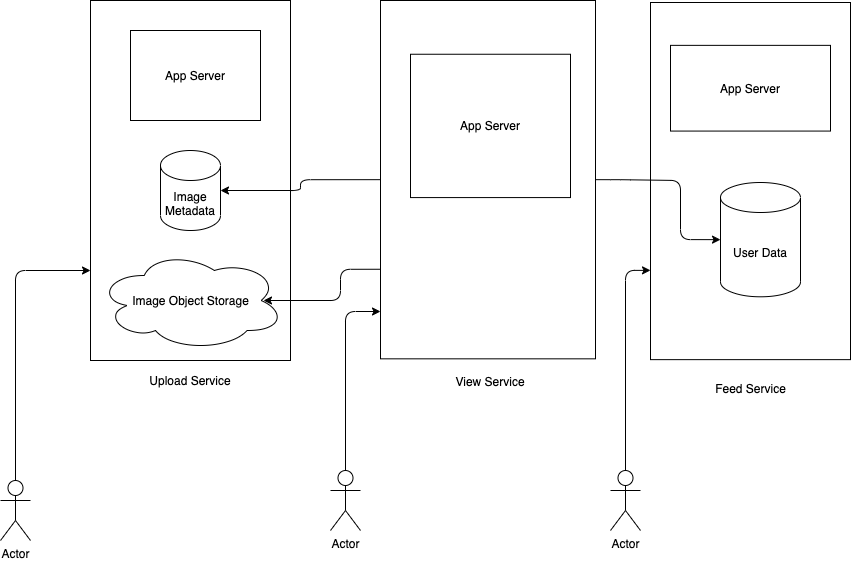

The diagram above was exported from draw.io. Its source (the exported page's mxGraphModel, read from the mxfile embedded in the PNG):
<mxGraphModel dx="786" dy="439" grid="1" gridSize="10" guides="1" tooltips="1" connect="1" arrows="1" fold="1" page="1" pageScale="1" pageWidth="850" pageHeight="1100" math="0" shadow="0">
  <root>
    <mxCell id="0" />
    <mxCell id="1" parent="0" />
    <mxCell id="Pfn347-1Jo6gLOCdynuy-8" value="" style="group" vertex="1" connectable="0" parent="1">
      <mxGeometry x="160" y="10" width="200" height="390" as="geometry" />
    </mxCell>
    <mxCell id="Pfn347-1Jo6gLOCdynuy-6" value="" style="rounded=0;whiteSpace=wrap;html=1;" vertex="1" parent="Pfn347-1Jo6gLOCdynuy-8">
      <mxGeometry width="200" height="360" as="geometry" />
    </mxCell>
    <mxCell id="Pfn347-1Jo6gLOCdynuy-3" value="App Server" style="rounded=0;whiteSpace=wrap;html=1;align=center;" vertex="1" parent="Pfn347-1Jo6gLOCdynuy-8">
      <mxGeometry x="40" y="30" width="130" height="90" as="geometry" />
    </mxCell>
    <mxCell id="Pfn347-1Jo6gLOCdynuy-4" value="Image Metadata" style="shape=cylinder3;whiteSpace=wrap;html=1;boundedLbl=1;backgroundOutline=1;size=15;" vertex="1" parent="Pfn347-1Jo6gLOCdynuy-8">
      <mxGeometry x="70" y="150" width="60" height="80" as="geometry" />
    </mxCell>
    <mxCell id="Pfn347-1Jo6gLOCdynuy-5" value="Image Object Storage" style="ellipse;shape=cloud;whiteSpace=wrap;html=1;" vertex="1" parent="Pfn347-1Jo6gLOCdynuy-8">
      <mxGeometry x="7" y="250" width="187" height="100" as="geometry" />
    </mxCell>
    <mxCell id="Pfn347-1Jo6gLOCdynuy-7" value="Upload Service" style="text;html=1;strokeColor=none;fillColor=none;align=center;verticalAlign=middle;whiteSpace=wrap;rounded=0;" vertex="1" parent="Pfn347-1Jo6gLOCdynuy-8">
      <mxGeometry x="50" y="370" width="100" height="20" as="geometry" />
    </mxCell>
    <mxCell id="Pfn347-1Jo6gLOCdynuy-12" value="" style="group" vertex="1" connectable="0" parent="1">
      <mxGeometry x="450" y="10" width="215" height="430" as="geometry" />
    </mxCell>
    <mxCell id="Pfn347-1Jo6gLOCdynuy-10" value="" style="rounded=0;whiteSpace=wrap;html=1;" vertex="1" parent="Pfn347-1Jo6gLOCdynuy-12">
      <mxGeometry width="215" height="358.33333333333337" as="geometry" />
    </mxCell>
    <mxCell id="Pfn347-1Jo6gLOCdynuy-9" value="App Server" style="rounded=0;whiteSpace=wrap;html=1;" vertex="1" parent="Pfn347-1Jo6gLOCdynuy-12">
      <mxGeometry x="30" y="53.75" width="160" height="143.33333333333334" as="geometry" />
    </mxCell>
    <mxCell id="Pfn347-1Jo6gLOCdynuy-11" value="View Service" style="text;html=1;strokeColor=none;fillColor=none;align=center;verticalAlign=middle;whiteSpace=wrap;rounded=0;" vertex="1" parent="Pfn347-1Jo6gLOCdynuy-12">
      <mxGeometry x="65" y="363.1666666666667" width="90" height="35.833333333333336" as="geometry" />
    </mxCell>
    <mxCell id="Pfn347-1Jo6gLOCdynuy-13" value="" style="endArrow=classic;html=1;edgeStyle=orthogonalEdgeStyle;exitX=0;exitY=0.5;exitDx=0;exitDy=0;entryX=1;entryY=0.5;entryDx=0;entryDy=0;entryPerimeter=0;" edge="1" parent="1" source="Pfn347-1Jo6gLOCdynuy-10" target="Pfn347-1Jo6gLOCdynuy-4">
      <mxGeometry width="50" height="50" relative="1" as="geometry">
        <mxPoint x="410" y="110" as="sourcePoint" />
        <mxPoint x="430" y="180" as="targetPoint" />
      </mxGeometry>
    </mxCell>
    <mxCell id="Pfn347-1Jo6gLOCdynuy-17" value="" style="endArrow=classic;html=1;edgeStyle=orthogonalEdgeStyle;exitX=0;exitY=0.75;exitDx=0;exitDy=0;" edge="1" parent="1" source="Pfn347-1Jo6gLOCdynuy-10">
      <mxGeometry width="50" height="50" relative="1" as="geometry">
        <mxPoint x="510" y="270" as="sourcePoint" />
        <mxPoint x="333" y="310" as="targetPoint" />
        <Array as="points">
          <mxPoint x="410" y="279" />
          <mxPoint x="410" y="310" />
        </Array>
      </mxGeometry>
    </mxCell>
    <mxCell id="Pfn347-1Jo6gLOCdynuy-24" value="" style="group" vertex="1" connectable="0" parent="1">
      <mxGeometry x="720" y="12" width="200" height="400" as="geometry" />
    </mxCell>
    <mxCell id="Pfn347-1Jo6gLOCdynuy-20" value="" style="rounded=0;whiteSpace=wrap;html=1;" vertex="1" parent="Pfn347-1Jo6gLOCdynuy-24">
      <mxGeometry width="200" height="357.14285714285705" as="geometry" />
    </mxCell>
    <mxCell id="Pfn347-1Jo6gLOCdynuy-23" value="" style="group" vertex="1" connectable="0" parent="Pfn347-1Jo6gLOCdynuy-24">
      <mxGeometry x="20" y="42.85714285714285" width="160" height="357.14285714285705" as="geometry" />
    </mxCell>
    <mxCell id="Pfn347-1Jo6gLOCdynuy-18" value="App Server" style="rounded=0;whiteSpace=wrap;html=1;" vertex="1" parent="Pfn347-1Jo6gLOCdynuy-23">
      <mxGeometry width="160" height="85.7142857142857" as="geometry" />
    </mxCell>
    <mxCell id="Pfn347-1Jo6gLOCdynuy-21" value="Feed Service" style="text;html=1;strokeColor=none;fillColor=none;align=center;verticalAlign=middle;whiteSpace=wrap;rounded=0;" vertex="1" parent="Pfn347-1Jo6gLOCdynuy-23">
      <mxGeometry x="26.666666666666664" y="328.5714285714285" width="106.66666666666666" height="28.571428571428566" as="geometry" />
    </mxCell>
    <mxCell id="Pfn347-1Jo6gLOCdynuy-19" value="User Data" style="shape=cylinder3;whiteSpace=wrap;html=1;boundedLbl=1;backgroundOutline=1;size=15;" vertex="1" parent="Pfn347-1Jo6gLOCdynuy-24">
      <mxGeometry x="70" y="179.99999999999994" width="80" height="114.28571428571426" as="geometry" />
    </mxCell>
    <mxCell id="Pfn347-1Jo6gLOCdynuy-22" value="" style="endArrow=classic;html=1;edgeStyle=orthogonalEdgeStyle;entryX=0;entryY=0.5;entryDx=0;entryDy=0;entryPerimeter=0;exitX=1;exitY=0.5;exitDx=0;exitDy=0;" edge="1" parent="1" source="Pfn347-1Jo6gLOCdynuy-10" target="Pfn347-1Jo6gLOCdynuy-19">
      <mxGeometry width="50" height="50" relative="1" as="geometry">
        <mxPoint x="470" y="310" as="sourcePoint" />
        <mxPoint x="520" y="260" as="targetPoint" />
        <Array as="points">
          <mxPoint x="690" y="189" />
          <mxPoint x="750" y="190" />
          <mxPoint x="750" y="257" />
        </Array>
      </mxGeometry>
    </mxCell>
    <mxCell id="Pfn347-1Jo6gLOCdynuy-25" value="Actor" style="shape=umlActor;verticalLabelPosition=bottom;verticalAlign=top;html=1;outlineConnect=0;" vertex="1" parent="1">
      <mxGeometry x="70" y="490" width="30" height="60" as="geometry" />
    </mxCell>
    <mxCell id="Pfn347-1Jo6gLOCdynuy-29" value="" style="endArrow=classic;html=1;edgeStyle=orthogonalEdgeStyle;exitX=0.5;exitY=0;exitDx=0;exitDy=0;exitPerimeter=0;entryX=0;entryY=0.75;entryDx=0;entryDy=0;" edge="1" parent="1" source="Pfn347-1Jo6gLOCdynuy-25" target="Pfn347-1Jo6gLOCdynuy-6">
      <mxGeometry width="50" height="50" relative="1" as="geometry">
        <mxPoint x="170" y="500" as="sourcePoint" />
        <mxPoint x="220" y="450" as="targetPoint" />
      </mxGeometry>
    </mxCell>
    <mxCell id="Pfn347-1Jo6gLOCdynuy-30" value="Actor" style="shape=umlActor;verticalLabelPosition=bottom;verticalAlign=top;html=1;outlineConnect=0;" vertex="1" parent="1">
      <mxGeometry x="400" y="480" width="30" height="60" as="geometry" />
    </mxCell>
    <mxCell id="Pfn347-1Jo6gLOCdynuy-31" value="" style="endArrow=classic;html=1;edgeStyle=orthogonalEdgeStyle;exitX=0.5;exitY=0;exitDx=0;exitDy=0;exitPerimeter=0;" edge="1" parent="1" source="Pfn347-1Jo6gLOCdynuy-30">
      <mxGeometry width="50" height="50" relative="1" as="geometry">
        <mxPoint x="290" y="530" as="sourcePoint" />
        <mxPoint x="450" y="321" as="targetPoint" />
        <Array as="points">
          <mxPoint x="415" y="321" />
        </Array>
      </mxGeometry>
    </mxCell>
    <mxCell id="Pfn347-1Jo6gLOCdynuy-32" value="Actor" style="shape=umlActor;verticalLabelPosition=bottom;verticalAlign=top;html=1;outlineConnect=0;" vertex="1" parent="1">
      <mxGeometry x="680" y="480" width="30" height="60" as="geometry" />
    </mxCell>
    <mxCell id="Pfn347-1Jo6gLOCdynuy-33" value="" style="endArrow=classic;html=1;edgeStyle=orthogonalEdgeStyle;exitX=0.5;exitY=0;exitDx=0;exitDy=0;exitPerimeter=0;entryX=0;entryY=0.75;entryDx=0;entryDy=0;" edge="1" parent="1" source="Pfn347-1Jo6gLOCdynuy-32" target="Pfn347-1Jo6gLOCdynuy-20">
      <mxGeometry width="50" height="50" relative="1" as="geometry">
        <mxPoint x="650" y="480" as="sourcePoint" />
        <mxPoint x="650" y="440" as="targetPoint" />
      </mxGeometry>
    </mxCell>
  </root>
</mxGraphModel>